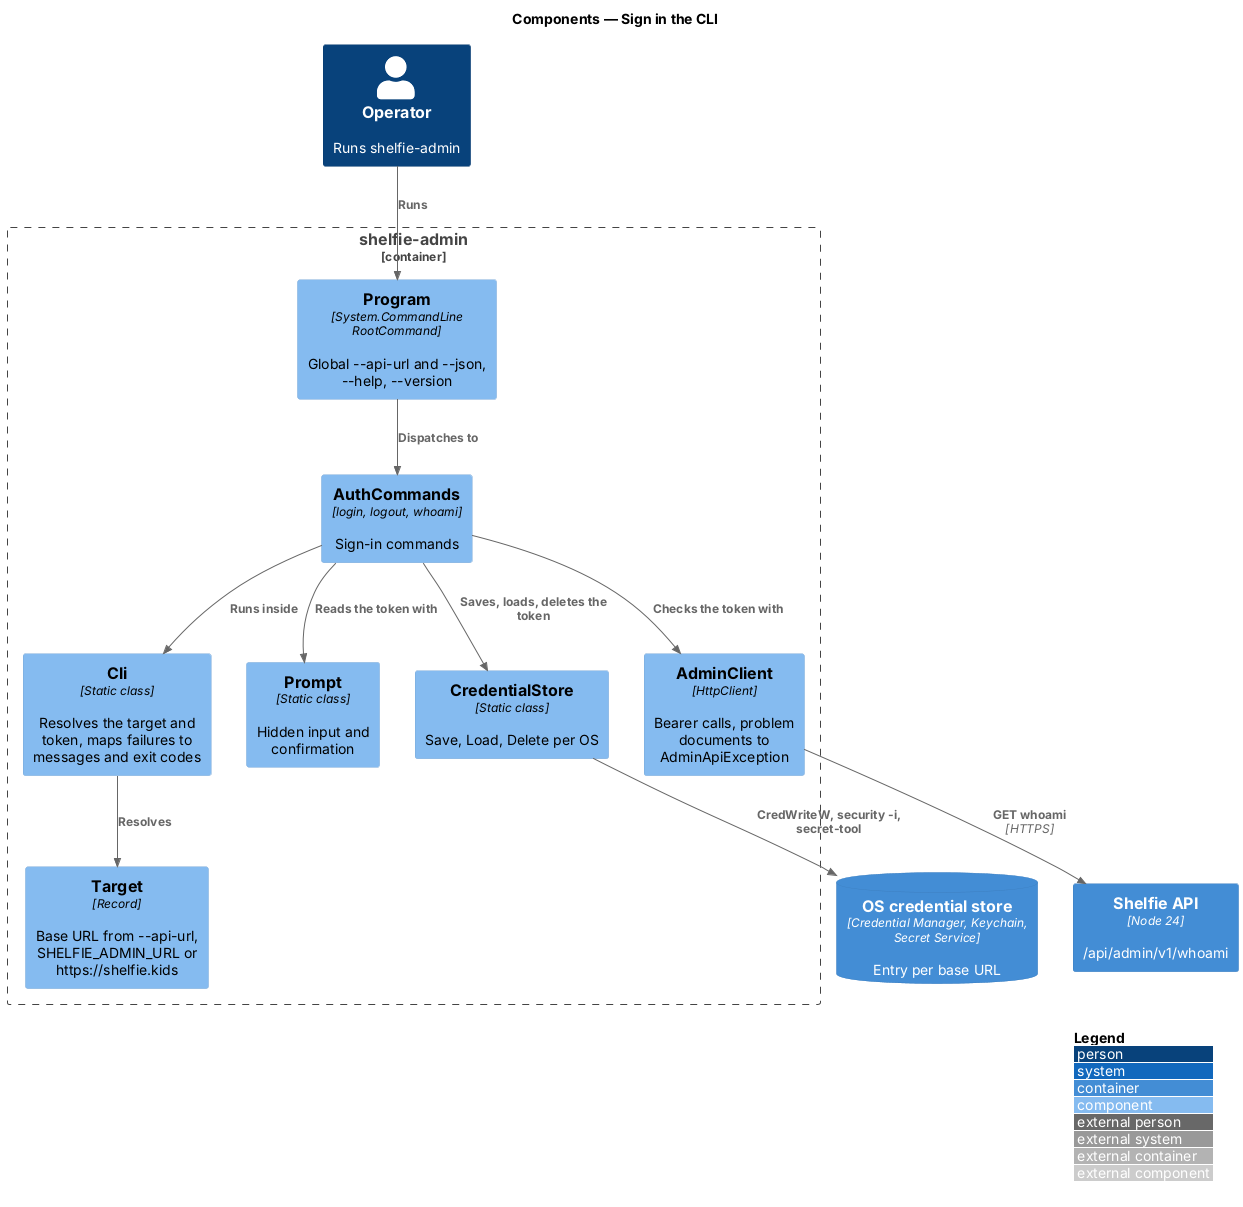

The diagram above was rendered by PlantUML. Its source (embedded in the PNG):
@startuml
!include <C4/C4_Component>
LAYOUT_WITH_LEGEND()
title Components — Sign in the CLI

Person(op, "Operator", "Runs shelfie-admin")
Container_Boundary(cli, "shelfie-admin") {
  Component(program, "Program", "System.CommandLine RootCommand", "Global ~--api-url and ~--json, ~--help, ~--version")
  Component(auth, "AuthCommands", "login, logout, whoami", "Sign-in commands")
  Component(runner, "Cli", "Static class", "Resolves the target and token, maps failures to messages and exit codes")
  Component(target, "Target", "Record", "Base URL from ~--api-url, SHELFIE_ADMIN_URL or https://shelfie.kids")
  Component(prompt, "Prompt", "Static class", "Hidden input and confirmation")
  Component(store, "CredentialStore", "Static class", "Save, Load, Delete per OS")
  Component(client, "AdminClient", "HttpClient", "Bearer calls, problem documents to AdminApiException")
}
ContainerDb(os, "OS credential store", "Credential Manager, Keychain, Secret Service", "Entry per base URL")
Container(api, "Shelfie API", "Node 24", "/api/admin/v1/whoami")
Rel(op, program, "Runs")
Rel(program, auth, "Dispatches to")
Rel(auth, runner, "Runs inside")
Rel(runner, target, "Resolves")
Rel(auth, prompt, "Reads the token with")
Rel(auth, store, "Saves, loads, deletes the token")
Rel(store, os, "CredWriteW, security -i, secret-tool")
Rel(auth, client, "Checks the token with")
Rel(client, api, "GET whoami", "HTTPS")
@enduml